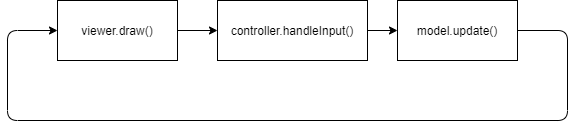

The diagram above was exported from draw.io. Its source (the exported page's mxGraphModel, read from the mxfile embedded in the PNG):
<mxGraphModel dx="1195" dy="652" grid="1" gridSize="10" guides="1" tooltips="1" connect="1" arrows="1" fold="1" page="1" pageScale="1" pageWidth="827" pageHeight="1169" math="0" shadow="0">
  <root>
    <mxCell id="0" />
    <mxCell id="1" parent="0" />
    <mxCell id="LSa0QxL0QybNPdt7HMPx-1" value="controller.handleInput()" style="rounded=0;whiteSpace=wrap;html=1;" parent="1" vertex="1">
      <mxGeometry x="330" y="280" width="150" height="60" as="geometry" />
    </mxCell>
    <mxCell id="LSa0QxL0QybNPdt7HMPx-2" value="viewer.draw()" style="rounded=0;whiteSpace=wrap;html=1;" parent="1" vertex="1">
      <mxGeometry x="170" y="280" width="120" height="60" as="geometry" />
    </mxCell>
    <mxCell id="LSa0QxL0QybNPdt7HMPx-4" value="model.update()" style="rounded=0;whiteSpace=wrap;html=1;" parent="1" vertex="1">
      <mxGeometry x="510" y="280" width="120" height="60" as="geometry" />
    </mxCell>
    <mxCell id="LSa0QxL0QybNPdt7HMPx-5" value="" style="endArrow=classic;html=1;exitX=1;exitY=0.5;exitDx=0;exitDy=0;entryX=0;entryY=0.5;entryDx=0;entryDy=0;" parent="1" source="LSa0QxL0QybNPdt7HMPx-2" target="LSa0QxL0QybNPdt7HMPx-1" edge="1">
      <mxGeometry width="50" height="50" relative="1" as="geometry">
        <mxPoint x="390" y="330" as="sourcePoint" />
        <mxPoint x="440" y="280" as="targetPoint" />
      </mxGeometry>
    </mxCell>
    <mxCell id="LSa0QxL0QybNPdt7HMPx-6" value="" style="endArrow=classic;html=1;entryX=0;entryY=0.5;entryDx=0;entryDy=0;exitX=1;exitY=0.5;exitDx=0;exitDy=0;" parent="1" source="LSa0QxL0QybNPdt7HMPx-1" target="LSa0QxL0QybNPdt7HMPx-4" edge="1">
      <mxGeometry width="50" height="50" relative="1" as="geometry">
        <mxPoint x="390" y="330" as="sourcePoint" />
        <mxPoint x="440" y="280" as="targetPoint" />
      </mxGeometry>
    </mxCell>
    <mxCell id="LSa0QxL0QybNPdt7HMPx-9" value="" style="endArrow=classic;html=1;exitX=1;exitY=0.5;exitDx=0;exitDy=0;entryX=0;entryY=0.5;entryDx=0;entryDy=0;" parent="1" source="LSa0QxL0QybNPdt7HMPx-4" target="LSa0QxL0QybNPdt7HMPx-2" edge="1">
      <mxGeometry width="50" height="50" relative="1" as="geometry">
        <mxPoint x="240" y="330" as="sourcePoint" />
        <mxPoint x="120" y="320" as="targetPoint" />
        <Array as="points">
          <mxPoint x="680" y="310" />
          <mxPoint x="680" y="400" />
          <mxPoint x="120" y="400" />
          <mxPoint x="120" y="310" />
        </Array>
      </mxGeometry>
    </mxCell>
  </root>
</mxGraphModel>